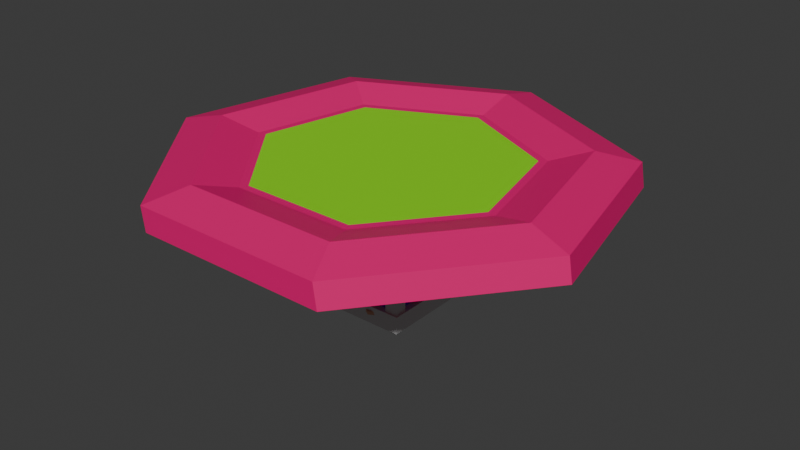 # Source: lepanarddemaeva.blend  (saved by Blender 4.2.67; exported with 4.5.12 LTS)
import bpy
from mathutils import Matrix  # noqa: F401  (used for matrix-valued properties, if any)

bpy.ops.wm.read_factory_settings(use_empty=True)
scene = bpy.context.scene
scene.name = 'Scene'

# ---- collections
col_collection = bpy.data.collections.new('Collection'); scene.collection.children.link(col_collection)

# ---- materials (node trees are filled in below, after node groups)
mat_metal = bpy.data.materials.new('Metal')
mat_verre = bpy.data.materials.new('Verre')
mat_coter = bpy.data.materials.new('Coter')
mat_centre = bpy.data.materials.new('Centre')
mat_champi = bpy.data.materials.new('Champi')
mat_coeur = bpy.data.materials.new('Coeur')

# ---- material node trees
mat_metal.use_nodes = True; mat_metal.node_tree.nodes.clear()
_N = mat_metal.node_tree.nodes; _L = mat_metal.node_tree.links
n0 = _N.new('ShaderNodeBsdfPrincipled'); n0.name = 'Principled BSDF'; n0.location = (10, 300)
n1 = _N.new('ShaderNodeOutputMaterial'); n1.name = 'Material Output'; n1.location = (300, 300)
_L.new(n0.outputs[0], n1.inputs[0])
n1.is_active_output = True
mat_verre.use_nodes = True; mat_verre.node_tree.nodes.clear()
_N = mat_verre.node_tree.nodes; _L = mat_verre.node_tree.links
n0 = _N.new('ShaderNodeBsdfPrincipled'); n0.name = 'Principled BSDF'; n0.location = (10, 300)
n0.inputs[0].default_value = (0.1785, 0.0, 0.8004, 1.0)
n1 = _N.new('ShaderNodeOutputMaterial'); n1.name = 'Material Output'; n1.location = (300, 300)
_L.new(n0.outputs[0], n1.inputs[0])
n1.is_active_output = True
mat_coter.use_nodes = True; mat_coter.node_tree.nodes.clear()
_N = mat_coter.node_tree.nodes; _L = mat_coter.node_tree.links
n0 = _N.new('ShaderNodeBsdfPrincipled'); n0.name = 'Principled BSDF'; n0.location = (10, 300)
n0.inputs[0].default_value = (0.8002, 0.4224, 0.264, 1.0)
n1 = _N.new('ShaderNodeOutputMaterial'); n1.name = 'Material Output'; n1.location = (300, 300)
_L.new(n0.outputs[0], n1.inputs[0])
n1.is_active_output = True
mat_centre.use_nodes = True; mat_centre.node_tree.nodes.clear()
_N = mat_centre.node_tree.nodes; _L = mat_centre.node_tree.links
n0 = _N.new('ShaderNodeBsdfPrincipled'); n0.name = 'Principled BSDF'; n0.location = (10, 300)
n0.inputs[0].default_value = (0.8004, 0.002325, 0.0, 1.0)
n1 = _N.new('ShaderNodeOutputMaterial'); n1.name = 'Material Output'; n1.location = (300, 300)
_L.new(n0.outputs[0], n1.inputs[0])
n1.is_active_output = True
mat_champi.use_nodes = True; mat_champi.node_tree.nodes.clear()
_N = mat_champi.node_tree.nodes; _L = mat_champi.node_tree.links
n0 = _N.new('ShaderNodeBsdfPrincipled'); n0.name = 'Principled BSDF'; n0.location = (10, 300)
n0.inputs[0].default_value = (0.8005, 0.0, 0.1718, 1.0)
n1 = _N.new('ShaderNodeOutputMaterial'); n1.name = 'Material Output'; n1.location = (300, 300)
_L.new(n0.outputs[0], n1.inputs[0])
n1.is_active_output = True
mat_coeur.use_nodes = True; mat_coeur.node_tree.nodes.clear()
_N = mat_coeur.node_tree.nodes; _L = mat_coeur.node_tree.links
n0 = _N.new('ShaderNodeBsdfPrincipled'); n0.name = 'Principled BSDF'; n0.location = (10, 300)
n0.inputs[0].default_value = (0.2532, 0.8003, 0.0, 1.0)
n1 = _N.new('ShaderNodeOutputMaterial'); n1.name = 'Material Output'; n1.location = (300, 300)
_L.new(n0.outputs[0], n1.inputs[0])
n1.is_active_output = True

# ---- world
world_world = bpy.data.worlds.new('World'); scene.world = world_world
world_world.use_nodes = True; world_world.node_tree.nodes.clear()
_N = world_world.node_tree.nodes; _L = world_world.node_tree.links
n0 = _N.new('ShaderNodeOutputWorld'); n0.name = 'World Output'; n0.location = (300, 300)
n1 = _N.new('ShaderNodeBackground'); n1.name = 'Background'; n1.location = (10, 300)
n1.inputs[0].default_value = (0.05088, 0.05088, 0.05088, 1.0)
_L.new(n1.outputs[0], n0.inputs[0])
n0.is_active_output = True
world_world.color = (0.05088, 0.05088, 0.05088)
world_world.sun_shadow_jitter_overblur = 0.0

# ---- meshes
me_cube_014 = bpy.data.meshes.new('Cube.014')
me_cube_014.from_pydata([(-1.0, -1.0, -1.0), (-1.0, -1.0, 1.0), (-1.0, 1.0, -1.0), (-1.0, 1.0, 1.0), (1.0, -1.0, -1.0), (1.0, -1.0, 1.0), (1.0, 1.0, -1.0), (1.0, 1.0, 1.0), (-1.0, -0.6807, -0.6807), (-1.0, -0.6807, 0.6807), (-1.0, 0.6807, 0.6807), (-1.0, 0.6807, -0.6807), (-0.6807, 1.0, -0.6807), (-0.6807, 1.0, 0.6807), (0.6807, 1.0, 0.6807), (0.6807, 1.0, -0.6807), (1.0, 0.6807, -0.6807), (1.0, 0.6807, 0.6807), (1.0, -0.6807, 0.6807), (1.0, -0.6807, -0.6807), (0.6807, -1.0, -0.6807), (0.6807, -1.0, 0.6807), (-0.6807, -1.0, 0.6807), (-0.6807, -1.0, -0.6807), (-1.0, -1.0, -0.6746), (-1.0, 1.0, -0.6746), (1.0, -1.0, -0.6746), (1.0, 1.0, -0.6746), (-1.0, -1.0, 0.6813), (-1.0, 1.0, 0.6813), (1.0, -1.0, 0.6813), (1.0, 1.0, 0.6813), (-1.0, -1.0, -1.11), (-1.0, -1.0, 1.11), (-1.0, 1.0, -1.11), (-1.0, 1.0, 1.11), (1.0, -1.0, -1.11), (1.0, -1.0, 1.11), (1.0, 1.0, -1.11), (1.0, 1.0, 1.11), (-0.89, -0.6807, -0.6807), (-0.89, -0.6807, 0.6807), (-0.89, 0.6807, 0.6807), (-0.89, 0.6807, -0.6807), (-0.6807, 0.89, -0.6807), (-0.6807, 0.89, 0.6807), (0.6807, 0.89, 0.6807), (0.6807, 0.89, -0.6807), (0.89, 0.6807, -0.6807), (0.89, 0.6807, 0.6807), (0.89, -0.6807, 0.6807), (0.89, -0.6807, -0.6807), (0.6807, -0.89, -0.6807), (0.6807, -0.89, 0.6807), (-0.6807, -0.89, 0.6807), (-0.6807, -0.89, -0.6807), (-1.064, -1.064, -0.6111), (-1.064, 1.064, -0.6111), (1.064, -1.064, -0.6111), (1.064, 1.064, -0.6111), (-1.064, -1.064, 0.2804), (-1.064, 1.064, 0.2804), (1.064, -1.064, 0.2804), (1.064, 1.064, 0.2804), (-1.064, 0.0, 0.6178), (1.064, 0.0, 0.6178), (0.0, 1.064, 0.6178), (0.0, -1.064, 0.6178), (0.0, 0.0, 0.6178), (-1.265e-08, 0.891, 0.9056), (0.09369, 0.8671, 0.9134), (0.1623, 0.8019, 0.9345), (0.1874, 0.7128, 0.9635), (0.1623, 0.6237, 0.9925), (0.09369, 0.5585, 1.014), (-7.593e-09, 0.5346, 1.021), (-0.09369, 0.5585, 1.014), (-0.1623, 0.6237, 0.9925), (-0.1874, 0.7128, 0.9635), (-0.1623, 0.8019, 0.9345), (-0.09369, 0.8671, 0.9134), (1.265e-08, 0.891, 1.485), (0.09369, 0.8671, 1.477), (0.1623, 0.8019, 1.456), (0.1874, 0.7128, 1.427), (0.1623, 0.6237, 1.398), (0.09369, 0.5585, 1.377), (7.593e-09, 0.5346, 1.369), (-0.09369, 0.5585, 1.377), (-0.1623, 0.6237, 1.398), (-0.1874, 0.7128, 1.427), (-0.1623, 0.8019, 1.456), (-0.09369, 0.8671, 1.477), (3.313e-08, 0.5507, 1.953), (0.09369, 0.5359, 1.933), (0.1623, 0.4956, 1.877), (0.1874, 0.4405, 1.801), (0.1623, 0.3855, 1.726), (0.09369, 0.3452, 1.67), (1.988e-08, 0.3304, 1.65), (-0.09369, 0.3452, 1.67), (-0.1623, 0.3855, 1.726), (-0.1874, 0.4405, 1.801), (-0.1623, 0.4956, 1.877), (-0.09369, 0.5359, 1.933), (4.095e-08, 8.19e-08, 2.132), (0.09369, 7.971e-08, 2.107), (0.1623, 7.371e-08, 2.038), (0.1874, 6.552e-08, 1.945), (0.1623, 5.733e-08, 1.851), (0.09369, 5.134e-08, 1.782), (2.457e-08, 4.914e-08, 1.757), (-0.09369, 5.134e-08, 1.782), (-0.1623, 5.733e-08, 1.851), (-0.1874, 6.552e-08, 1.945), (-0.1623, 7.371e-08, 2.038), (-0.09369, 7.971e-08, 2.107), (3.313e-08, -0.5507, 1.953), (0.09369, -0.5359, 1.933), (0.1623, -0.4956, 1.877), (0.1874, -0.4405, 1.801), (0.1623, -0.3855, 1.726), (0.09369, -0.3452, 1.67), (1.988e-08, -0.3304, 1.65), (-0.09369, -0.3452, 1.67), (-0.1623, -0.3855, 1.726), (-0.1874, -0.4405, 1.801), (-0.1623, -0.4956, 1.877), (-0.09369, -0.5359, 1.933), (1.265e-08, -0.891, 1.485), (0.09369, -0.8671, 1.477), (0.1623, -0.8019, 1.456), (0.1874, -0.7128, 1.427), (0.1623, -0.6237, 1.398), (0.09369, -0.5585, 1.377), (7.593e-09, -0.5346, 1.369), (-0.09369, -0.5585, 1.377), (-0.1623, -0.6237, 1.398), (-0.1874, -0.7128, 1.427), (-0.1623, -0.8019, 1.456), (-0.09369, -0.8671, 1.477), (-1.265e-08, -0.891, 0.9056), (0.09369, -0.8671, 0.9134), (0.1623, -0.8019, 0.9345), (0.1874, -0.7128, 0.9635), (0.1623, -0.6237, 0.9925), (0.09369, -0.5585, 1.014), (-7.593e-09, -0.5346, 1.021), (-0.09369, -0.5585, 1.014), (-0.1623, -0.6237, 0.9925), (-0.1874, -0.7128, 0.9635), (-0.1623, -0.8019, 0.9345), (-0.09369, -0.8671, 0.9134)], [], [(2, 6, 27, 25), (5, 7, 31, 30), (0, 1, 9, 8), (1, 3, 10, 9), (3, 2, 11, 10), (2, 0, 8, 11), (2, 3, 13, 12), (3, 7, 14, 13), (7, 6, 15, 14), (6, 2, 12, 15), (6, 7, 17, 16), (7, 5, 18, 17), (5, 4, 19, 18), (4, 6, 16, 19), (4, 5, 21, 20), (5, 1, 22, 21), (1, 0, 23, 22), (0, 4, 20, 23), (25, 27, 26, 24), (0, 2, 25, 24), (6, 4, 26, 27), (4, 0, 24, 26), (6, 2, 0, 4), (31, 29, 28, 30), (3, 1, 28, 29), (1, 5, 30, 28), (7, 3, 29, 31), (5, 1, 3, 7), (34, 57, 59, 38), (37, 62, 65, 63, 39), (32, 40, 41, 33), (33, 41, 42, 35), (35, 42, 43, 34), (34, 43, 40, 32), (34, 44, 45, 35), (35, 45, 46, 39), (39, 46, 47, 38), (38, 47, 44, 34), (38, 48, 49, 39), (39, 49, 50, 37), (37, 50, 51, 36), (36, 51, 48, 38), (36, 52, 53, 37), (37, 53, 54, 33), (33, 54, 55, 32), (32, 55, 52, 36), (57, 56, 58, 59), (32, 56, 57, 34), (38, 59, 58, 36), (36, 58, 56, 32), (38, 36, 32, 34), (68, 67, 60, 64), (35, 61, 64, 60, 33), (33, 60, 67, 62, 37), (39, 63, 66, 61, 35), (37, 39, 35, 33), (8, 9, 41, 40), (11, 8, 40, 43), (9, 10, 42, 41), (10, 11, 43, 42), (12, 13, 45, 44), (15, 12, 44, 47), (13, 14, 46, 45), (14, 15, 47, 46), (16, 17, 49, 48), (19, 16, 48, 51), (17, 18, 50, 49), (18, 19, 51, 50), (20, 21, 53, 52), (23, 20, 52, 55), (21, 22, 54, 53), (22, 23, 55, 54), (66, 68, 64, 61), (63, 65, 68, 66), (65, 62, 67, 68), (49, 50, 51, 48), (45, 46, 47, 44), (43, 40, 41, 42), (53, 54, 55, 52), (69, 81, 82, 70), (70, 82, 83, 71), (71, 83, 84, 72), (72, 84, 85, 73), (73, 85, 86, 74), (74, 86, 87, 75), (75, 87, 88, 76), (76, 88, 89, 77), (77, 89, 90, 78), (78, 90, 91, 79), (79, 91, 92, 80), (80, 92, 81, 69), (81, 93, 94, 82), (82, 94, 95, 83), (83, 95, 96, 84), (84, 96, 97, 85), (85, 97, 98, 86), (86, 98, 99, 87), (87, 99, 100, 88), (88, 100, 101, 89), (89, 101, 102, 90), (90, 102, 103, 91), (91, 103, 104, 92), (92, 104, 93, 81), (93, 105, 106, 94), (94, 106, 107, 95), (95, 107, 108, 96), (96, 108, 109, 97), (97, 109, 110, 98), (98, 110, 111, 99), (99, 111, 112, 100), (100, 112, 113, 101), (101, 113, 114, 102), (102, 114, 115, 103), (103, 115, 116, 104), (104, 116, 105, 93), (105, 117, 118, 106), (106, 118, 119, 107), (107, 119, 120, 108), (108, 120, 121, 109), (109, 121, 122, 110), (110, 122, 123, 111), (111, 123, 124, 112), (112, 124, 125, 113), (113, 125, 126, 114), (114, 126, 127, 115), (115, 127, 128, 116), (116, 128, 117, 105), (117, 129, 130, 118), (118, 130, 131, 119), (119, 131, 132, 120), (120, 132, 133, 121), (121, 133, 134, 122), (122, 134, 135, 123), (123, 135, 136, 124), (124, 136, 137, 125), (125, 137, 138, 126), (126, 138, 139, 127), (127, 139, 140, 128), (128, 140, 129, 117), (129, 141, 142, 130), (130, 142, 143, 131), (131, 143, 144, 132), (132, 144, 145, 133), (133, 145, 146, 134), (134, 146, 147, 135), (135, 147, 148, 136), (136, 148, 149, 137), (137, 149, 150, 138), (138, 150, 151, 139), (139, 151, 152, 140), (140, 152, 141, 129)])
me_cube_014.polygons.foreach_set('material_index', [0, 0, 0, 0, 0, 0, 0, 0, 0, 0, 0, 0, 0, 0, 0, 0, 0, 0, 0, 0, 0, 0, 0, 0, 0, 0, 0, 0, 0, 0, 0, 0, 0, 0, 0, 0, 0, 0, 0, 0, 0, 0, 0, 0, 0, 0, 0, 0, 0, 0, 0, 0, 0, 0, 0, 0, 0, 0, 0, 0, 0, 0, 0, 0, 0, 0, 0, 0, 0, 0, 0, 0, 0, 0, 0, 1, 1, 1, 1, 0, 0, 0, 0, 0, 0, 0, 0, 0, 0, 0, 0, 0, 0, 0, 0, 0, 0, 0, 0, 0, 0, 0, 0, 0, 0, 0, 0, 0, 0, 0, 0, 0, 0, 0, 0, 0, 0, 0, 0, 0, 0, 0, 0, 0, 0, 0, 0, 0, 0, 0, 0, 0, 0, 0, 0, 0, 0, 0, 0, 0, 0, 0, 0, 0, 0, 0, 0, 0, 0, 0, 0])
_uv = me_cube_014.uv_layers.new(name='UVMap')
_uv.uv.foreach_set('vector', [0.375, 0.25, 0.375, 0.5, 0.375, 0.5, 0.375, 0.25, 0.625, 0.75, 0.625, 0.5, 0.625, 0.5, 0.625, 0.75, 0.375, 0.0, 0.625, 0.0, 0.5851, 0.03992, 0.4149, 0.03992, 0.625, 0.0, 0.625, 0.25, 0.5851, 0.2101, 0.5851, 0.03992, 0.625, 0.25, 0.375, 0.25, 0.4149, 0.2101, 0.5851, 0.2101, 0.375, 0.25, 0.375, 0.0, 0.4149, 0.03992, 0.4149, 0.2101, 0.375, 0.25, 0.625, 0.25, 0.5851, 0.2899, 0.4149, 0.2899, 0.625, 0.25, 0.625, 0.5, 0.5851, 0.4601, 0.5851, 0.2899, 0.625, 0.5, 0.375, 0.5, 0.4149, 0.4601, 0.5851, 0.4601, 0.375, 0.5, 0.375, 0.25, 0.4149, 0.2899, 0.4149, 0.4601, 0.375, 0.5, 0.625, 0.5, 0.5851, 0.5399, 0.4149, 0.5399, 0.625, 0.5, 0.625, 0.75, 0.5851, 0.7101, 0.5851, 0.5399, 0.625, 0.75, 0.375, 0.75, 0.4149, 0.7101, 0.5851, 0.7101, 0.375, 0.75, 0.375, 0.5, 0.4149, 0.5399, 0.4149, 0.7101, 0.375, 0.75, 0.625, 0.75, 0.5851, 0.7899, 0.4149, 0.7899, 0.625, 0.75, 0.625, 1.0, 0.5851, 0.9601, 0.5851, 0.7899, 0.625, 1.0, 0.375, 1.0, 0.4149, 0.9601, 0.5851, 0.9601, 0.375, 1.0, 0.375, 0.75, 0.4149, 0.7899, 0.4149, 0.9601, 0.375, 0.25, 0.375, 0.5, 0.375, 0.75, 0.375, 1.0, 0.375, 0.0, 0.375, 0.25, 0.375, 0.25, 0.375, 0.0, 0.375, 0.5, 0.375, 0.75, 0.375, 0.75, 0.375, 0.5, 0.375, 0.75, 0.375, 1.0, 0.375, 1.0, 0.375, 0.75, 0.0, 0.0, 0.0, 0.0, 0.0, 0.0, 0.0, 0.0, 0.625, 0.5, 0.875, 0.5, 0.875, 0.75, 0.625, 0.75, 0.625, 0.25, 0.625, 0.0, 0.625, 0.0, 0.625, 0.25, 0.625, 1.0, 0.625, 0.75, 0.625, 0.75, 0.625, 1.0, 0.625, 0.5, 0.625, 0.25, 0.625, 0.25, 0.625, 0.5, 0.0, 0.0, 0.0, 0.0, 0.0, 0.0, 0.0, 0.0, 0.375, 0.25, 0.375, 0.25, 0.375, 0.5, 0.375, 0.5, 0.625, 0.75, 0.625, 0.75, 0.625, 0.625, 0.625, 0.5, 0.625, 0.5, 0.375, 0.0, 0.4149, 0.03992, 0.5851, 0.03992, 0.625, 0.0, 0.625, 0.0, 0.5851, 0.03992, 0.5851, 0.2101, 0.625, 0.25, 0.625, 0.25, 0.5851, 0.2101, 0.4149, 0.2101, 0.375, 0.25, 0.375, 0.25, 0.4149, 0.2101, 0.4149, 0.03992, 0.375, 0.0, 0.375, 0.25, 0.4149, 0.2899, 0.5851, 0.2899, 0.625, 0.25, 0.625, 0.25, 0.5851, 0.2899, 0.5851, 0.4601, 0.625, 0.5, 0.625, 0.5, 0.5851, 0.4601, 0.4149, 0.4601, 0.375, 0.5, 0.375, 0.5, 0.4149, 0.4601, 0.4149, 0.2899, 0.375, 0.25, 0.375, 0.5, 0.4149, 0.5399, 0.5851, 0.5399, 0.625, 0.5, 0.625, 0.5, 0.5851, 0.5399, 0.5851, 0.7101, 0.625, 0.75, 0.625, 0.75, 0.5851, 0.7101, 0.4149, 0.7101, 0.375, 0.75, 0.375, 0.75, 0.4149, 0.7101, 0.4149, 0.5399, 0.375, 0.5, 0.375, 0.75, 0.4149, 0.7899, 0.5851, 0.7899, 0.625, 0.75, 0.625, 0.75, 0.5851, 0.7899, 0.5851, 0.9601, 0.625, 1.0, 0.625, 1.0, 0.5851, 0.9601, 0.4149, 0.9601, 0.375, 1.0, 0.375, 1.0, 0.4149, 0.9601, 0.4149, 0.7899, 0.375, 0.75, 0.375, 0.25, 0.375, 1.0, 0.375, 0.75, 0.375, 0.5, 0.375, 0.0, 0.375, 0.0, 0.375, 0.25, 0.375, 0.25, 0.375, 0.5, 0.375, 0.5, 0.375, 0.75, 0.375, 0.75, 0.375, 0.75, 0.375, 0.75, 0.375, 1.0, 0.375, 1.0, 0.0, 0.0, 0.0, 0.0, 0.0, 0.0, 0.0, 0.0, 0.75, 0.625, 0.75, 0.75, 0.875, 0.75, 0.875, 0.625, 0.625, 0.25, 0.625, 0.25, 0.625, 0.125, 0.625, 0.0, 0.625, 0.0, 0.625, 1.0, 0.625, 1.0, 0.625, 0.875, 0.625, 0.75, 0.625, 0.75, 0.625, 0.5, 0.625, 0.5, 0.625, 0.375, 0.625, 0.25, 0.625, 0.25, 0.0, 0.0, 0.0, 0.0, 0.0, 0.0, 0.0, 0.0, 0.4149, 0.03992, 0.5851, 0.03992, 0.5851, 0.03992, 0.4149, 0.03992, 0.4149, 0.2101, 0.4149, 0.03992, 0.4149, 0.03992, 0.4149, 0.2101, 0.5851, 0.03992, 0.5851, 0.2101, 0.5851, 0.2101, 0.5851, 0.03992, 0.5851, 0.2101, 0.4149, 0.2101, 0.4149, 0.2101, 0.5851, 0.2101, 0.4149, 0.2899, 0.5851, 0.2899, 0.5851, 0.2899, 0.4149, 0.2899, 0.4149, 0.4601, 0.4149, 0.2899, 0.4149, 0.2899, 0.4149, 0.4601, 0.5851, 0.2899, 0.5851, 0.4601, 0.5851, 0.4601, 0.5851, 0.2899, 0.5851, 0.4601, 0.4149, 0.4601, 0.4149, 0.4601, 0.5851, 0.4601, 0.4149, 0.5399, 0.5851, 0.5399, 0.5851, 0.5399, 0.4149, 0.5399, 0.4149, 0.7101, 0.4149, 0.5399, 0.4149, 0.5399, 0.4149, 0.7101, 0.5851, 0.5399, 0.5851, 0.7101, 0.5851, 0.7101, 0.5851, 0.5399, 0.5851, 0.7101, 0.4149, 0.7101, 0.4149, 0.7101, 0.5851, 0.7101, 0.4149, 0.7899, 0.5851, 0.7899, 0.5851, 0.7899, 0.4149, 0.7899, 0.4149, 0.9601, 0.4149, 0.7899, 0.4149, 0.7899, 0.4149, 0.9601, 0.5851, 0.7899, 0.5851, 0.9601, 0.5851, 0.9601, 0.5851, 0.7899, 0.5851, 0.9601, 0.4149, 0.9601, 0.4149, 0.9601, 0.5851, 0.9601, 0.75, 0.5, 0.75, 0.625, 0.875, 0.625, 0.875, 0.5, 0.625, 0.5, 0.625, 0.625, 0.75, 0.625, 0.75, 0.5, 0.625, 0.625, 0.625, 0.75, 0.75, 0.75, 0.75, 0.625, 0.0, 0.0, 0.0, 0.0, 0.0, 0.0, 0.0, 0.0, 0.0, 0.0, 0.0, 0.0, 0.0, 0.0, 0.0, 0.0, 0.0, 0.0, 0.0, 0.0, 0.0, 0.0, 0.0, 0.0, 0.0, 0.0, 0.0, 0.0, 0.0, 0.0, 0.0, 0.0, 0.8, 0.5, 0.9, 0.5, 0.9, 0.5833, 0.8, 0.5833, 0.8, 0.5833, 0.9, 0.5833, 0.9, 0.6667, 0.8, 0.6667, 0.8, 0.6667, 0.9, 0.6667, 0.9, 0.75, 0.8, 0.75, 0.8, 0.75, 0.9, 0.75, 0.9, 0.8333, 0.8, 0.8333, 0.8, 0.8333, 0.9, 0.8333, 0.9, 0.9167, 0.8, 0.9167, 0.8, 0.9167, 0.9, 0.9167, 0.9, 1.0, 0.8, 1.0, 0.8, 2.22e-16, 0.9, 2.22e-16, 0.9, 0.08333, 0.8, 0.08333, 0.8, 0.08333, 0.9, 0.08333, 0.9, 0.1667, 0.8, 0.1667, 0.8, 0.1667, 0.9, 0.1667, 0.9, 0.25, 0.8, 0.25, 0.8, 0.25, 0.9, 0.25, 0.9, 0.3333, 0.8, 0.3333, 0.8, 0.3333, 0.9, 0.3333, 0.9, 0.4167, 0.8, 0.4167, 0.8, 0.4167, 0.9, 0.4167, 0.9, 0.5, 0.8, 0.5, 0.9, 0.5, 1.0, 0.5, 1.0, 0.5833, 0.9, 0.5833, 0.9, 0.5833, 1.0, 0.5833, 1.0, 0.6667, 0.9, 0.6667, 0.9, 0.6667, 1.0, 0.6667, 1.0, 0.75, 0.9, 0.75, 0.9, 0.75, 1.0, 0.75, 1.0, 0.8333, 0.9, 0.8333, 0.9, 0.8333, 1.0, 0.8333, 1.0, 0.9167, 0.9, 0.9167, 0.9, 0.9167, 1.0, 0.9167, 1.0, 1.0, 0.9, 1.0, 0.9, 2.22e-16, 1.0, 2.22e-16, 1.0, 0.08333, 0.9, 0.08333, 0.9, 0.08333, 1.0, 0.08333, 1.0, 0.1667, 0.9, 0.1667, 0.9, 0.1667, 1.0, 0.1667, 1.0, 0.25, 0.9, 0.25, 0.9, 0.25, 1.0, 0.25, 1.0, 0.3333, 0.9, 0.3333, 0.9, 0.3333, 1.0, 0.3333, 1.0, 0.4167, 0.9, 0.4167, 0.9, 0.4167, 1.0, 0.4167, 1.0, 0.5, 0.9, 0.5, -1.11e-16, 0.5, 0.1, 0.5, 0.1, 0.5833, -1.11e-16, 0.5833, -1.11e-16, 0.5833, 0.1, 0.5833, 0.1, 0.6667, -1.11e-16, 0.6667, -1.11e-16, 0.6667, 0.1, 0.6667, 0.1, 0.75, -1.11e-16, 0.75, -1.11e-16, 0.75, 0.1, 0.75, 0.1, 0.8333, -1.11e-16, 0.8333, -1.11e-16, 0.8333, 0.1, 0.8333, 0.1, 0.9167, -1.11e-16, 0.9167, -1.11e-16, 0.9167, 0.1, 0.9167, 0.1, 1.0, -1.11e-16, 1.0, -1.11e-16, 2.22e-16, 0.1, 2.22e-16, 0.1, 0.08333, -1.11e-16, 0.08333, -1.11e-16, 0.08333, 0.1, 0.08333, 0.1, 0.1667, -1.11e-16, 0.1667, -1.11e-16, 0.1667, 0.1, 0.1667, 0.1, 0.25, -1.11e-16, 0.25, -1.11e-16, 0.25, 0.1, 0.25, 0.1, 0.3333, -1.11e-16, 0.3333, -1.11e-16, 0.3333, 0.1, 0.3333, 0.1, 0.4167, -1.11e-16, 0.4167, -1.11e-16, 0.4167, 0.1, 0.4167, 0.1, 0.5, -1.11e-16, 0.5, 0.1, 0.5, 0.2, 0.5, 0.2, 0.5833, 0.1, 0.5833, 0.1, 0.5833, 0.2, 0.5833, 0.2, 0.6667, 0.1, 0.6667, 0.1, 0.6667, 0.2, 0.6667, 0.2, 0.75, 0.1, 0.75, 0.1, 0.75, 0.2, 0.75, 0.2, 0.8333, 0.1, 0.8333, 0.1, 0.8333, 0.2, 0.8333, 0.2, 0.9167, 0.1, 0.9167, 0.1, 0.9167, 0.2, 0.9167, 0.2, 1.0, 0.1, 1.0, 0.1, 2.22e-16, 0.2, 2.22e-16, 0.2, 0.08333, 0.1, 0.08333, 0.1, 0.08333, 0.2, 0.08333, 0.2, 0.1667, 0.1, 0.1667, 0.1, 0.1667, 0.2, 0.1667, 0.2, 0.25, 0.1, 0.25, 0.1, 0.25, 0.2, 0.25, 0.2, 0.3333, 0.1, 0.3333, 0.1, 0.3333, 0.2, 0.3333, 0.2, 0.4167, 0.1, 0.4167, 0.1, 0.4167, 0.2, 0.4167, 0.2, 0.5, 0.1, 0.5, 0.2, 0.5, 0.3, 0.5, 0.3, 0.5833, 0.2, 0.5833, 0.2, 0.5833, 0.3, 0.5833, 0.3, 0.6667, 0.2, 0.6667, 0.2, 0.6667, 0.3, 0.6667, 0.3, 0.75, 0.2, 0.75, 0.2, 0.75, 0.3, 0.75, 0.3, 0.8333, 0.2, 0.8333, 0.2, 0.8333, 0.3, 0.8333, 0.3, 0.9167, 0.2, 0.9167, 0.2, 0.9167, 0.3, 0.9167, 0.3, 1.0, 0.2, 1.0, 0.2, 2.22e-16, 0.3, 2.22e-16, 0.3, 0.08333, 0.2, 0.08333, 0.2, 0.08333, 0.3, 0.08333, 0.3, 0.1667, 0.2, 0.1667, 0.2, 0.1667, 0.3, 0.1667, 0.3, 0.25, 0.2, 0.25, 0.2, 0.25, 0.3, 0.25, 0.3, 0.3333, 0.2, 0.3333, 0.2, 0.3333, 0.3, 0.3333, 0.3, 0.4167, 0.2, 0.4167, 0.2, 0.4167, 0.3, 0.4167, 0.3, 0.5, 0.2, 0.5, 0.3, 0.5, 0.4, 0.5, 0.4, 0.5833, 0.3, 0.5833, 0.3, 0.5833, 0.4, 0.5833, 0.4, 0.6667, 0.3, 0.6667, 0.3, 0.6667, 0.4, 0.6667, 0.4, 0.75, 0.3, 0.75, 0.3, 0.75, 0.4, 0.75, 0.4, 0.8333, 0.3, 0.8333, 0.3, 0.8333, 0.4, 0.8333, 0.4, 0.9167, 0.3, 0.9167, 0.3, 0.9167, 0.4, 0.9167, 0.4, 1.0, 0.3, 1.0, 0.3, 2.22e-16, 0.4, 2.22e-16, 0.4, 0.08333, 0.3, 0.08333, 0.3, 0.08333, 0.4, 0.08333, 0.4, 0.1667, 0.3, 0.1667, 0.3, 0.1667, 0.4, 0.1667, 0.4, 0.25, 0.3, 0.25, 0.3, 0.25, 0.4, 0.25, 0.4, 0.3333, 0.3, 0.3333, 0.3, 0.3333, 0.4, 0.3333, 0.4, 0.4167, 0.3, 0.4167, 0.3, 0.4167, 0.4, 0.4167, 0.4, 0.5, 0.3, 0.5])
me_cube_014.materials.append(mat_metal)
me_cube_014.materials.append(mat_verre)
me_cube_014.update()
me_circle = bpy.data.meshes.new('Circle')
me_circle.from_pydata([(-0.008422, 1.03, -0.0322), (-0.4263, 0.9265, -0.03264), (-0.8329, 0.53, -0.1214), (-0.9156, 0.1175, -0.03285), (-0.8617, -0.3268, -0.03273), (-0.6111, -0.6898, 0.02755), (-0.2206, -0.8948, -0.08282), (0.2205, -0.8948, -0.08245), (0.5812, -0.7055, -0.08191), (-0.8961, 0.5423, -0.01487), (-0.3787, 1.034, 0.0733), (0.0266, 1.134, 0.07285), (0.3942, 0.835, -0.0315), (-0.9771, 0.1394, 0.07372), (-0.8275, -0.3192, 0.07371), (-0.5597, -0.7581, 0.1335), (-0.1781, -0.8475, 0.02245), (0.2528, -1.014, 0.02209), (0.5963, -0.6938, 0.07224), (0.4123, 0.8213, 0.07227), (-1.112, 0.1432, 0.08226), (-1.022, 0.5907, -0.006246), (-0.4647, 1.121, 0.08226), (0.0, 1.195, 0.08226), (-0.958, -0.3546, 0.08226), (-0.6631, -0.8327, 0.1422), (-0.2393, -0.9443, 0.03148), (0.2393, -1.11, 0.03148), (0.6631, -0.7485, 0.08226), (0.4647, 0.8855, 0.08226), (-0.4647, 1.08, 0.0), (0.0, 1.236, 0.0), (-1.022, 0.5907, -0.0885), (-1.112, 0.1432, 0.0), (-0.958, -0.3546, 0.0), (-0.6631, -0.8327, 0.05998), (-0.2393, -0.9443, -0.05078), (0.2393, -1.11, -0.05078), (0.6631, -0.7485, -0.05078), (0.4647, 0.8855, 0.0), (-0.6838, 0.7818, -0.04425), (-0.6838, 0.7818, 0.038), (-0.5776, 0.7137, 0.02921), (-0.6296, 0.7283, -0.07701), (-1.067, 0.3669, -0.04425), (-1.067, 0.3669, 0.038), (-0.9366, 0.3409, 0.02942), (-0.8743, 0.3237, -0.07711), (-1.081, -0.117, 0.0), (-1.081, -0.117, 0.08226), (-0.9485, -0.1012, 0.07372), (-0.8887, -0.1047, -0.03279), (-0.9166, -0.6358, 0.02999), (-0.9166, -0.6358, 0.1122), (-0.7997, -0.5808, 0.1036), (-0.7364, -0.5083, -0.002588), (-0.4459, -0.9467, 0.003207), (-0.4459, -0.9467, 0.08546), (-0.3641, -0.8608, 0.07658), (-0.4109, -0.7949, -0.02903), (0.009523, -0.9709, -0.05078), (0.009523, -0.9709, 0.03148), (0.04591, -0.8742, 0.02226), (0.008766, -0.8948, -0.08263), (0.4512, -0.9992, -0.05078), (0.4512, -0.9992, 0.05687), (0.4245, -0.9235, 0.04716), (0.4009, -0.9397, -0.08218), (-0.2351, 1.046, 0.0), (-0.2351, 1.087, 0.08226), (-0.1784, 0.9918, 0.07308), (-0.2198, 0.9774, -0.03242), (0.2324, 0.9977, 0.0), (0.2324, 0.9977, 0.08226), (0.2195, 0.9145, 0.07256), (0.1929, 0.9323, -0.03185)], [], [(1, 71, 0, 75, 12, 8, 67, 7, 63, 6, 59, 5, 55, 4, 51, 3, 47, 2, 43), (10, 42, 9, 46, 13, 50, 14, 54, 15, 58, 16, 62, 17, 66, 18, 19, 74, 11, 70), (56, 36, 26, 57), (72, 31, 23, 73), (44, 33, 20, 45), (60, 37, 27, 61), (48, 34, 24, 49), (68, 30, 22, 69), (64, 38, 28, 65), (52, 35, 25, 53), (38, 39, 29, 28), (40, 32, 21, 41), (46, 9, 21, 45), (42, 10, 22, 41), (70, 11, 23, 69), (50, 13, 20, 49), (54, 14, 24, 53), (58, 15, 25, 57), (62, 16, 26, 61), (66, 17, 27, 65), (19, 18, 28, 29), (74, 19, 29, 73), (71, 1, 30, 68), (43, 2, 32, 40), (47, 3, 33, 44), (51, 4, 34, 48), (55, 5, 35, 52), (59, 6, 36, 56), (63, 7, 37, 60), (67, 8, 38, 64), (8, 12, 39, 38), (75, 0, 31, 72), (1, 43, 40, 30), (9, 42, 41, 21), (30, 40, 41, 22), (2, 47, 44, 32), (13, 46, 45, 20), (32, 44, 45, 21), (3, 51, 48, 33), (14, 50, 49, 24), (33, 48, 49, 20), (4, 55, 52, 34), (15, 54, 53, 25), (34, 52, 53, 24), (5, 59, 56, 35), (16, 58, 57, 26), (35, 56, 57, 25), (6, 63, 60, 36), (17, 62, 61, 27), (36, 60, 61, 26), (7, 67, 64, 37), (18, 66, 65, 28), (37, 64, 65, 27), (0, 71, 68, 31), (10, 70, 69, 22), (31, 68, 69, 23), (12, 75, 72, 39), (11, 74, 73, 23), (39, 72, 73, 29)])
me_circle.polygons.foreach_set('material_index', [1, 1, 0, 0, 0, 0, 0, 0, 0, 0, 0, 0, 0, 0, 0, 0, 0, 0, 0, 0, 0, 0, 0, 0, 0, 0, 0, 0, 0, 0, 0, 0, 0, 0, 0, 0, 0, 0, 0, 0, 0, 0, 0, 0, 0, 0, 0, 0, 0, 0, 0, 0, 0, 0, 0, 0, 0, 0, 0])
_uv = me_circle.uv_layers.new(name='UVMap')
_uv.uv.foreach_set('vector', [0.0, 0.0, 0.0, 0.0, 0.0, 0.0, 0.0, 0.0, 0.0, 0.0, 0.0, 0.0, 0.0, 0.0, 0.0, 0.0, 0.0, 0.0, 0.0, 0.0, 0.0, 0.0, 0.0, 0.0, 0.0, 0.0, 0.0, 0.0, 0.0, 0.0, 0.0, 0.0, 0.0, 0.0, 0.0, 0.0, 0.0, 0.0, 0.0, 0.0, 0.0, 0.0, 0.0, 0.0, 0.0, 0.0, 0.0, 0.0, 0.0, 0.0, 0.0, 0.0, 0.0, 0.0, 0.0, 0.0, 0.0, 0.0, 0.0, 0.0, 0.0, 0.0, 0.0, 0.0, 0.0, 0.0, 0.0, 0.0, 0.0, 0.0, 0.0, 0.0, 0.0, 0.0, 0.0, 0.0, 0.0, 0.0, 0.0, 0.0, 0.0, 0.0, 0.0, 0.0, 0.0, 0.0, 0.0, 0.0, 0.0, 0.0, 0.0, 0.0, 0.0, 0.0, 0.0, 0.0, 0.0, 0.0, 0.0, 0.0, 0.0, 0.0, 0.0, 0.0, 0.0, 0.0, 0.0, 0.0, 0.0, 0.0, 0.0, 0.0, 0.0, 0.0, 0.0, 0.0, 0.0, 0.0, 0.0, 0.0, 0.0, 0.0, 0.0, 0.0, 0.0, 0.0, 0.0, 0.0, 0.0, 0.0, 0.0, 0.0, 0.0, 0.0, 0.0, 0.0, 0.0, 0.0, 0.0, 0.0, 0.0, 0.0, 0.0, 0.0, 0.0, 0.0, 0.0, 0.0, 0.0, 0.0, 0.0, 0.0, 0.0, 0.0, 0.0, 0.0, 0.0, 0.0, 0.0, 0.0, 0.0, 0.0, 0.0, 0.0, 0.0, 0.0, 0.0, 0.0, 0.0, 0.0, 0.0, 0.0, 0.0, 0.0, 0.0, 0.0, 0.0, 0.0, 0.0, 0.0, 0.0, 0.0, 0.0, 0.0, 0.0, 0.0, 0.0, 0.0, 0.0, 0.0, 0.0, 0.0, 0.0, 0.0, 0.0, 0.0, 0.0, 0.0, 0.0, 0.0, 0.0, 0.0, 0.0, 0.0, 0.0, 0.0, 0.0, 0.0, 0.0, 0.0, 0.0, 0.0, 0.0, 0.0, 0.0, 0.0, 0.0, 0.0, 0.0, 0.0, 0.0, 0.0, 0.0, 0.0, 0.0, 0.0, 0.0, 0.0, 0.0, 0.0, 0.0, 0.0, 0.0, 0.0, 0.0, 0.0, 0.0, 0.0, 0.0, 0.0, 0.0, 0.0, 0.0, 0.0, 0.0, 0.0, 0.0, 0.0, 0.0, 0.0, 0.0, 0.0, 0.0, 0.0, 0.0, 0.0, 0.0, 0.0, 0.0, 0.0, 0.0, 0.0, 0.0, 0.0, 0.0, 0.0, 0.0, 0.0, 0.0, 0.0, 0.0, 0.0, 0.0, 0.0, 0.0, 0.0, 0.0, 0.0, 0.0, 0.0, 0.0, 0.0, 0.0, 0.0, 0.0, 0.0, 0.0, 0.0, 0.0, 0.0, 0.0, 0.0, 0.0, 0.0, 0.0, 0.0, 0.0, 0.0, 0.0, 0.0, 0.0, 0.0, 0.0, 0.0, 0.0, 0.0, 0.0, 0.0, 0.0, 0.0, 0.0, 0.0, 0.0, 0.0, 0.0, 0.0, 0.0, 0.0, 0.0, 0.0, 0.0, 0.0, 0.0, 0.0, 0.0, 0.0, 0.0, 0.0, 0.0, 0.0, 0.0, 0.0, 0.0, 0.0, 0.0, 0.0, 0.0, 0.0, 0.0, 0.0, 0.0, 0.0, 0.0, 0.0, 0.0, 0.0, 0.0, 0.0, 0.0, 0.0, 0.0, 0.0, 0.0, 0.0, 0.0, 0.0, 0.0, 0.0, 0.0, 0.0, 0.0, 0.0, 0.0, 0.0, 0.0, 0.0, 0.0, 0.0, 0.0, 0.0, 0.0, 0.0, 0.0, 0.0, 0.0, 0.0, 0.0, 0.0, 0.0, 0.0, 0.0, 0.0, 0.0, 0.0, 0.0, 0.0, 0.0, 0.0, 0.0, 0.0, 0.0, 0.0, 0.0, 0.0, 0.0, 0.0, 0.0, 0.0, 0.0, 0.0, 0.0, 0.0, 0.0, 0.0, 0.0, 0.0, 0.0, 0.0, 0.0, 0.0, 0.0, 0.0, 0.0, 0.0, 0.0, 0.0, 0.0, 0.0, 0.0, 0.0, 0.0, 0.0, 0.0, 0.0, 0.0, 0.0, 0.0, 0.0, 0.0, 0.0, 0.0, 0.0, 0.0, 0.0, 0.0, 0.0, 0.0, 0.0, 0.0, 0.0, 0.0, 0.0, 0.0, 0.0, 0.0, 0.0, 0.0, 0.0, 0.0, 0.0, 0.0, 0.0, 0.0, 0.0, 0.0, 0.0, 0.0, 0.0, 0.0, 0.0, 0.0, 0.0, 0.0, 0.0, 0.0, 0.0, 0.0, 0.0, 0.0, 0.0, 0.0, 0.0, 0.0, 0.0, 0.0, 0.0, 0.0, 0.0, 0.0, 0.0, 0.0, 0.0, 0.0, 0.0, 0.0, 0.0, 0.0, 0.0, 0.0, 0.0, 0.0, 0.0, 0.0, 0.0, 0.0, 0.0, 0.0, 0.0, 0.0, 0.0, 0.0, 0.0, 0.0, 0.0, 0.0, 0.0, 0.0, 0.0, 0.0, 0.0, 0.0, 0.0, 0.0, 0.0, 0.0, 0.0, 0.0, 0.0, 0.0, 0.0, 0.0, 0.0, 0.0, 0.0, 0.0, 0.0, 0.0, 0.0, 0.0, 0.0, 0.0, 0.0])
me_circle.materials.append(mat_coter)
me_circle.materials.append(mat_centre)
me_circle.update()
me_circle_001 = bpy.data.meshes.new('Circle.001')
me_circle_001.from_pydata([(0.0, 1.0, 0.0), (-0.7818, 0.6235, 0.0), (-0.9749, -0.2225, 0.0), (-0.4339, -0.901, 0.0), (0.4339, -0.901, 0.0), (0.9749, -0.2225, 0.0), (0.7818, 0.6235, 0.0), (0.0, 1.0, 1.208), (-0.7818, 0.6235, 1.208), (-0.9749, -0.2225, 1.208), (-0.4339, -0.901, 1.208), (0.4339, -0.901, 1.208), (0.9749, -0.2225, 1.208), (0.7818, 0.6235, 1.208), (-1.513e-08, 1.566, 2.163), (-1.224, 0.9762, 2.163), (-1.526, -0.3484, 2.163), (-0.6793, -1.411, 2.163), (0.6793, -1.411, 2.163), (1.526, -0.3484, 2.163), (1.224, 0.9762, 2.163), (6.119e-08, 2.416, 3.094), (-1.889, 1.506, 3.094), (-2.355, -0.5375, 3.094), (-1.048, -2.176, 3.094), (1.048, -2.176, 3.094), (2.355, -0.5375, 3.094), (1.889, 1.506, 3.094), (1.159e-07, 4.522, 3.629), (-3.536, 2.819, 3.629), (-4.409, -1.006, 3.629), (-1.962, -4.074, 3.629), (1.962, -4.074, 3.629), (4.409, -1.006, 3.629), (3.536, 2.819, 3.629), (1.224e-07, 3.292, 3.37), (-2.573, 2.052, 3.37), (-3.209, -0.7325, 3.37), (-1.428, -2.966, 3.37), (1.428, -2.966, 3.37), (3.209, -0.7325, 3.37), (2.573, 2.052, 3.37), (-4.376, 3.49, 3.37), (1.408e-07, 5.598, 3.37), (-5.457, -1.246, 3.37), (-2.429, -5.043, 3.37), (2.429, -5.043, 3.37), (5.457, -1.246, 3.37), (4.376, 3.49, 3.37), (-4.271, 3.473, 2.785), (0.1053, 5.581, 2.785), (-5.352, -1.262, 2.785), (-2.323, -5.06, 2.785), (2.534, -5.06, 2.785), (5.563, -1.262, 2.785), (4.482, 3.473, 2.785)], [], [(1, 0, 6, 5, 4, 3, 2), (12, 13, 20, 19), (3, 4, 11, 10), (1, 2, 9, 8), (6, 0, 7, 13), (4, 5, 12, 11), (2, 3, 10, 9), (0, 1, 8, 7), (5, 6, 13, 12), (18, 19, 26, 25), (10, 11, 18, 17), (8, 9, 16, 15), (13, 7, 14, 20), (11, 12, 19, 18), (9, 10, 17, 16), (7, 8, 15, 14), (22, 23, 30, 29), (16, 17, 24, 23), (14, 15, 22, 21), (19, 20, 27, 26), (17, 18, 25, 24), (15, 16, 23, 22), (20, 14, 21, 27), (33, 34, 48, 47), (27, 21, 28, 34), (25, 26, 33, 32), (23, 24, 31, 30), (21, 22, 29, 28), (26, 27, 34, 33), (24, 25, 32, 31), (36, 37, 38, 39, 40, 41, 35), (31, 32, 46, 45), (29, 30, 44, 42), (34, 28, 43, 48), (32, 33, 47, 46), (30, 31, 45, 44), (28, 29, 42, 43), (36, 35, 43, 42), (37, 36, 42, 44), (38, 37, 44, 45), (39, 38, 45, 46), (40, 39, 46, 47), (41, 40, 47, 48), (35, 41, 48, 43), (43, 48, 55, 50), (47, 46, 53, 54), (45, 44, 51, 52), (42, 43, 50, 49), (48, 47, 54, 55), (46, 45, 52, 53), (44, 42, 49, 51), (55, 20, 19, 54), (50, 14, 20, 55), (49, 15, 14, 50), (51, 16, 15, 49), (52, 17, 16, 51), (53, 18, 17, 52), (54, 19, 18, 53)])
me_circle_001.polygons.foreach_set('material_index', [0, 0, 0, 0, 0, 0, 0, 0, 0, 0, 0, 0, 0, 0, 0, 0, 0, 0, 0, 0, 0, 0, 0, 0, 0, 0, 0, 0, 0, 0, 1, 0, 0, 0, 0, 0, 0, 0, 0, 0, 0, 0, 0, 0, 0, 0, 0, 0, 0, 0, 0, 0, 0, 0, 0, 0, 0, 0])
_uv = me_circle_001.uv_layers.new(name='UVMap')
_uv.uv.foreach_set('vector', [0.0, 0.0, 0.0, 0.0, 0.0, 0.0, 0.0, 0.0, 0.0, 0.0, 0.0, 0.0, 0.0, 0.0, 0.0, 0.0, 0.0, 0.0, 0.0, 0.0, 0.0, 0.0, 0.0, 0.0, 0.0, 0.0, 0.0, 0.0, 0.0, 0.0, 0.0, 0.0, 0.0, 0.0, 0.0, 0.0, 0.0, 0.0, 0.0, 0.0, 0.0, 0.0, 0.0, 0.0, 0.0, 0.0, 0.0, 0.0, 0.0, 0.0, 0.0, 0.0, 0.0, 0.0, 0.0, 0.0, 0.0, 0.0, 0.0, 0.0, 0.0, 0.0, 0.0, 0.0, 0.0, 0.0, 0.0, 0.0, 0.0, 0.0, 0.0, 0.0, 0.0, 0.0, 0.0, 0.0, 0.0, 0.0, 0.0, 0.0, 0.0, 0.0, 0.0, 0.0, 0.0, 0.0, 0.0, 0.0, 0.0, 0.0, 0.0, 0.0, 0.0, 0.0, 0.0, 0.0, 0.0, 0.0, 0.0, 0.0, 0.0, 0.0, 0.0, 0.0, 0.0, 0.0, 0.0, 0.0, 0.0, 0.0, 0.0, 0.0, 0.0, 0.0, 0.0, 0.0, 0.0, 0.0, 0.0, 0.0, 0.0, 0.0, 0.0, 0.0, 0.0, 0.0, 0.0, 0.0, 0.0, 0.0, 0.0, 0.0, 0.0, 0.0, 0.0, 0.0, 0.0, 0.0, 0.0, 0.0, 0.0, 0.0, 0.0, 0.0, 0.0, 0.0, 0.0, 0.0, 0.0, 0.0, 0.0, 0.0, 0.0, 0.0, 0.0, 0.0, 0.0, 0.0, 0.0, 0.0, 0.0, 0.0, 0.0, 0.0, 0.0, 0.0, 0.0, 0.0, 0.0, 0.0, 0.0, 0.0, 0.0, 0.0, 0.0, 0.0, 0.0, 0.0, 0.0, 0.0, 0.0, 0.0, 0.0, 0.0, 0.0, 0.0, 0.0, 0.0, 0.0, 0.0, 0.0, 0.0, 0.0, 0.0, 0.0, 0.0, 0.0, 0.0, 0.0, 0.0, 0.0, 0.0, 0.0, 0.0, 0.0, 0.0, 0.0, 0.0, 0.0, 0.0, 0.0, 0.0, 0.0, 0.0, 0.0, 0.0, 0.0, 0.0, 0.0, 0.0, 0.0, 0.0, 0.0, 0.0, 0.0, 0.0, 0.0, 0.0, 0.0, 0.0, 0.0, 0.0, 0.0, 0.0, 0.0, 0.0, 0.0, 0.0, 0.0, 0.0, 0.0, 0.0, 0.0, 0.0, 0.0, 0.0, 0.0, 0.0, 0.0, 0.0, 0.0, 0.0, 0.0, 0.0, 0.0, 0.0, 0.0, 0.0, 0.0, 0.0, 0.0, 0.0, 0.0, 0.0, 0.0, 0.0, 0.0, 0.0, 0.0, 0.0, 0.0, 0.0, 0.0, 0.0, 0.0, 0.0, 0.0, 0.0, 0.0, 0.0, 0.0, 0.0, 0.0, 0.0, 0.0, 0.0, 0.0, 0.0, 0.0, 0.0, 0.0, 0.0, 0.0, 0.0, 0.0, 0.0, 0.0, 0.0, 0.0, 0.0, 0.0, 0.0, 0.0, 0.0, 0.0, 0.0, 0.0, 0.0, 0.0, 0.0, 0.0, 0.0, 0.0, 0.0, 0.0, 0.0, 0.0, 0.0, 0.0, 0.0, 0.0, 0.0, 0.0, 0.0, 0.0, 0.0, 0.0, 0.0, 0.0, 0.0, 0.0, 0.0, 0.0, 0.0, 0.0, 0.0, 0.0, 0.0, 0.0, 0.0, 0.0, 0.0, 0.0, 0.0, 0.0, 0.0, 0.0, 0.0, 0.0, 0.0, 0.0, 0.0, 0.0, 0.0, 0.0, 0.0, 0.0, 0.0, 0.0, 0.0, 0.0, 0.0, 0.0, 0.0, 0.0, 0.0, 0.0, 0.0, 0.0, 0.0, 0.0, 0.0, 0.0, 0.0, 0.0, 0.0, 0.0, 0.0, 0.0, 0.0, 0.0, 0.0, 0.0, 0.0, 0.0, 0.0, 0.0, 0.0, 0.0, 0.0, 0.0, 0.0, 0.0, 0.0, 0.0, 0.0, 0.0, 0.0, 0.0, 0.0, 0.0, 0.0, 0.0, 0.0, 0.0, 0.0, 0.0, 0.0, 0.0, 0.0, 0.0, 0.0, 0.0, 0.0, 0.0, 0.0, 0.0, 0.0, 0.0, 0.0, 0.0, 0.0, 0.0, 0.0, 0.0, 0.0, 0.0, 0.0, 0.0, 0.0, 0.0, 0.0, 0.0, 0.0, 0.0, 0.0, 0.0, 0.0, 0.0, 0.0, 0.0, 0.0, 0.0, 0.0, 0.0, 0.0, 0.0, 0.0, 0.0, 0.0, 0.0, 0.0, 0.0, 0.0, 0.0, 0.0, 0.0, 0.0, 0.0, 0.0, 0.0, 0.0, 0.0, 0.0, 0.0, 0.0, 0.0, 0.0, 0.0, 0.0, 0.0, 0.0, 0.0, 0.0, 0.0, 0.0])
me_circle_001.materials.append(mat_champi)
me_circle_001.materials.append(mat_coeur)
me_circle_001.update()

# ---- objects
ob_lanterne = bpy.data.objects.new('Lanterne', me_cube_014)
ob_champi0 = bpy.data.objects.new('Champi0', me_circle)
ob_champi2 = bpy.data.objects.new('Champi2', me_circle_001)

# ---- transforms, parenting, visibility, modifiers, constraints
ob_lanterne.location = (0.0, 0.0, 0.7719)
ob_champi0.location = (0.0, 0.0, 0.0)
ob_champi2.location = (0.0, 0.0, 0.0)

# ---- collection membership
col_collection.objects.link(ob_lanterne)
col_collection.objects.link(ob_champi0)
col_collection.objects.link(ob_champi2)

# ---- scene / render settings (as saved in the file)
scene.frame_start = 1; scene.frame_end = 250; scene.frame_set(1)
scene.render.engine = 'BLENDER_EEVEE_NEXT'
bpy.context.view_layer.update()

# ---- added for rendering (the .blend has no active camera and no usable light): camera, sun
cam_auto = bpy.data.cameras.new('AutoCamera')
cam_auto.lens = 50.0
cam_auto.sensor_width = 36.0
cam_auto.clip_end = 1000.0
ob_auto_camera = bpy.data.objects.new('AutoCamera', cam_auto)
scene.collection.objects.link(ob_auto_camera)
ob_auto_camera.location = (14.7043, -17.3132, 13.3669)
ob_auto_camera.rotation_euler = (1.09748, -7.21219e-08, 0.694738)
scene.camera = ob_auto_camera
light_auto_sun = bpy.data.lights.new('AutoSun', 'SUN')
light_auto_sun.energy = 3.0
light_auto_sun.angle = 0.0523599
ob_auto_sun = bpy.data.objects.new('AutoSun', light_auto_sun)
scene.collection.objects.link(ob_auto_sun)
ob_auto_sun.rotation_euler = (0.872665, 0.174533, 0.523599)
bpy.context.view_layer.update()
